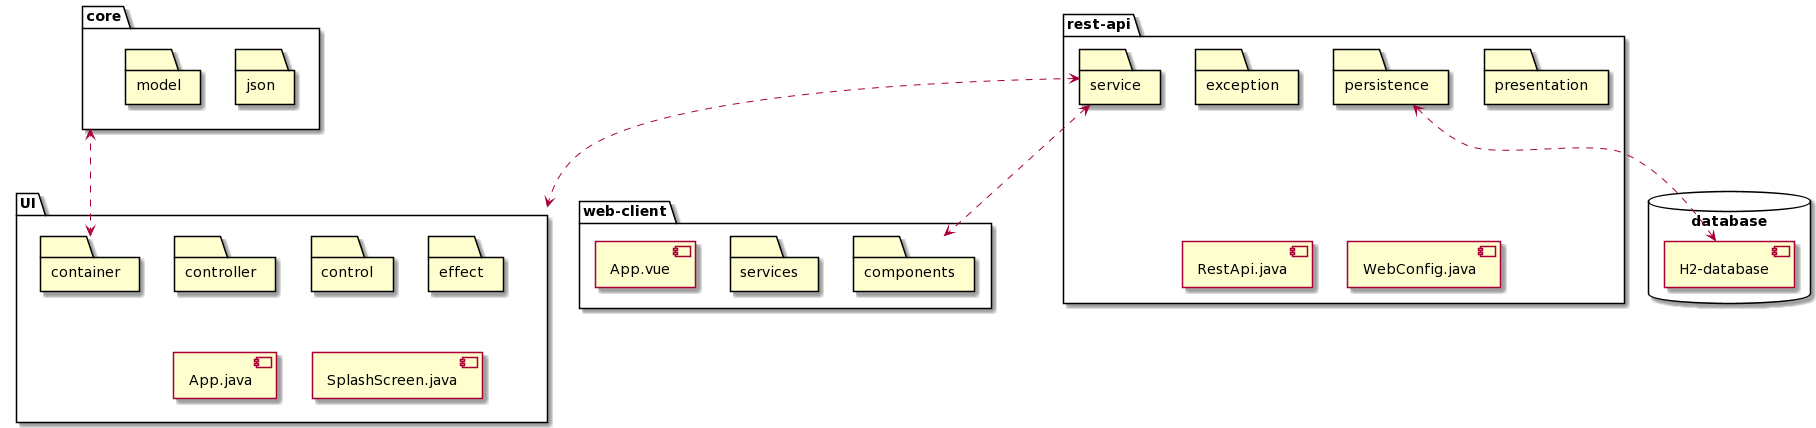

The diagram above was rendered by PlantUML. Its source (embedded in the PNG):
@startuml
/' Prøver å få det til å se litt pent ut med together'/


together {
  package "UI" {
    folder "container" 
    folder "controller"
    folder "control"
    folder "effect" 
    [App.java]
    [SplashScreen.java]
   }
  package "web-client" { 
    folder "components"
    folder "services"
    [App.vue]
   }
}






package "core" {
  folder "json"
  folder "model"
}

together {
    package "rest-api" {
    folder "exception" 
    folder "persistence"
    folder "presentation"
    folder "service" 
    [RestApi.java]
    [WebConfig.java]
   }
   database "database" {
   [H2-database]
   }

}






[persistence] <..> [H2-database]
[service] <..> [components]
[service] <..> UI
core <..> container
@enduml